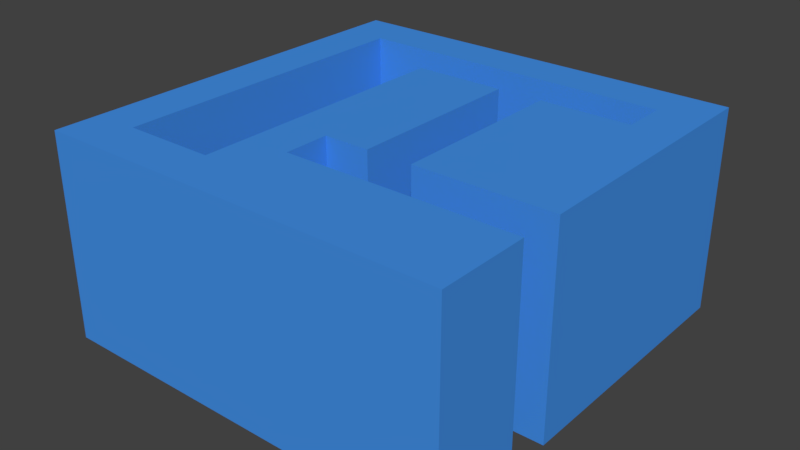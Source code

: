 # Source: shop.blend  (saved by Blender 2.78.0; exported with 4.5.12 LTS)
import bpy
from mathutils import Matrix  # noqa: F401  (used for matrix-valued properties, if any)

bpy.ops.wm.read_factory_settings(use_empty=True)
scene = bpy.context.scene
scene.name = 'Scene'

# ---- collections
col_collection_1 = bpy.data.collections.new('Collection 1'); scene.collection.children.link(col_collection_1)

# ---- materials (node trees are filled in below, after node groups)
mat_material = bpy.data.materials.new('Material')
mat_material.alpha_threshold = 0.0
mat_material.use_transparent_shadow = False
mat_material.diffuse_color = (0.05746, 0.2802, 0.8, 1.0)
mat_material.roughness = 0.5
mat_material.line_color = (0.0, 0.0, 0.0, 1.0)

# ---- material node trees

# ---- world
world_world = bpy.data.worlds.new('World'); scene.world = world_world
world_world.color = (0.05088, 0.05088, 0.05088)
world_world.use_sun_shadow = False
world_world.sun_shadow_jitter_overblur = 0.0
world_world.cycles.sampling_method = 'MANUAL'

# ---- meshes
me_grid = bpy.data.meshes.new('Grid')
me_grid.from_pydata([(-1.0, -1.0, 0.0), (-0.7778, -1.0, 0.0), (-0.5556, -1.0, 0.0), (-0.3333, -1.0, 0.0), (-0.1111, -1.0, 0.0), (0.1111, -1.0, 0.0), (0.3333, -1.0, 0.0), (0.5556, -1.0, 0.0), (0.7778, -1.0, 0.0), (1.0, -1.0, 0.0), (-1.0, -0.7778, 0.0), (-0.7778, -0.7778, 0.0), (-0.5556, -0.7778, 0.0), (-0.3333, -0.7778, 0.0), (-0.1111, -0.7778, 0.0), (0.1111, -0.7778, 0.0), (0.3333, -0.7778, 0.0), (0.5556, -0.7778, 0.0), (0.7778, -0.7778, 0.0), (1.0, -0.7778, 0.0), (-1.0, -0.5556, 0.0), (-0.7778, -0.5556, 0.0), (-0.5556, -0.7778, 1.0), (-0.3333, -0.5556, 0.0), (-0.1111, -0.5556, 0.0), (0.1111, -0.5556, 0.0), (0.3333, -0.5556, 0.0), (0.5556, -0.5556, 0.0), (0.7778, -0.5556, 0.0), (1.0, -0.5556, 0.0), (-1.0, -0.3333, 0.0), (-0.7778, -0.3333, 0.0), (-0.5556, -1.0, 1.0), (-0.3333, -0.3333, 0.0), (-0.1111, -0.3333, 0.0), (0.1111, -0.3333, 0.0), (0.3333, -0.3333, 0.0), (0.5556, -0.3333, 0.0), (0.7778, -0.3333, 0.0), (1.0, -0.3333, 0.0), (-1.0, -0.1111, 0.0), (-0.7778, -0.1111, 0.0), (-0.7778, -0.7778, 1.0), (-0.3333, -0.1111, 0.0), (-0.1111, -0.1111, 0.0), (0.1111, -0.1111, 0.0), (0.3333, -0.1111, 0.0), (0.5556, -0.1111, 0.0), (0.7778, -0.1111, 0.0), (1.0, -0.1111, 0.0), (-1.0, 0.1111, 0.0), (-0.7778, 0.1111, 0.0), (-0.7778, -1.0, 1.0), (-0.3333, 0.1111, 0.0), (-0.1111, 0.1111, 0.0), (0.1111, 0.1111, 0.0), (0.3333, 0.1111, 0.0), (0.5556, 0.1111, 0.0), (0.7778, 0.1111, 0.0), (1.0, 0.1111, 0.0), (-1.0, 0.3333, 0.0), (-0.7778, 0.3333, 0.0), (-1.0, -1.0, 1.0), (-0.3333, 0.3333, 0.0), (-0.1111, 0.3333, 0.0), (0.1111, 0.3333, 0.0), (0.3333, 0.3333, 0.0), (0.5556, 0.3333, 0.0), (0.7778, 0.3333, 0.0), (1.0, 0.3333, 0.0), (-1.0, 0.5556, 0.0), (-0.7778, 0.5556, 0.0), (-1.0, -0.7778, 1.0), (-0.3333, 0.5556, 0.0), (-0.1111, 0.5556, 0.0), (0.1111, 0.5556, 0.0), (0.3333, 0.5556, 0.0), (0.5556, 0.5556, 0.0), (0.7778, 0.5556, 0.0), (1.0, 0.5556, 0.0), (-1.0, 0.7778, 0.0), (-0.7778, 0.7778, 0.0), (-0.5556, 0.7778, 0.0), (-0.3333, 0.7778, 0.0), (-0.1111, 0.7778, 0.0), (0.1111, 0.7778, 0.0), (0.3333, 0.7778, 0.0), (0.5556, 0.7778, 0.0), (0.7778, 0.7778, 0.0), (1.0, 0.7778, 0.0), (-1.0, 1.0, 0.0), (-0.7778, 1.0, 0.0), (-0.5556, 1.0, 0.0), (-0.3333, 1.0, 0.0), (-0.1111, 1.0, 0.0), (0.1111, 1.0, 0.0), (0.3333, 1.0, 0.0), (0.5556, 1.0, 0.0), (0.7778, 1.0, 0.0), (1.0, 1.0, 0.0), (-0.3333, -1.0, 1.0), (-0.3333, -0.7778, 1.0), (-0.1111, -1.0, 1.0), (-0.1111, -0.7778, 1.0), (0.1111, -1.0, 1.0), (0.1111, -0.7778, 1.0), (0.3333, -1.0, 1.0), (0.3333, -0.7778, 1.0), (0.5556, -1.0, 1.0), (0.5556, -0.7778, 1.0), (0.7778, -1.0, 1.0), (0.7778, -0.7778, 1.0), (1.0, -1.0, 1.0), (1.0, -0.7778, 1.0), (-1.0, -0.5556, 1.0), (-0.7778, -0.5556, 1.0), (-0.3333, -0.5556, 1.0), (-0.1111, -0.5556, 1.0), (0.1111, -0.5556, 1.0), (0.3333, -0.5556, 1.0), (0.5556, -0.5556, 1.0), (0.7778, -0.5556, 1.0), (1.0, -0.5556, 1.0), (-1.0, -0.3333, 1.0), (-0.7778, -0.3333, 1.0), (-0.3333, -0.3333, 1.0), (-0.1111, -0.3333, 1.0), (0.1111, -0.3333, 1.0), (0.5556, -0.3333, 1.0), (0.3333, -0.3333, 1.0), (0.7778, -0.3333, 1.0), (1.0, -0.3333, 1.0), (-1.0, -0.1111, 1.0), (-0.7778, -0.1111, 1.0), (-0.3333, -0.1111, 1.0), (-0.1111, -0.1111, 1.0), (0.1111, -0.1111, 1.0), (0.3333, -0.1111, 1.0), (0.5556, -0.1111, 1.0), (0.7778, -0.1111, 1.0), (1.0, -0.1111, 1.0), (-1.0, 0.1111, 1.0), (-0.7778, 0.1111, 1.0), (-0.3333, 0.1111, 1.0), (-0.1111, 0.1111, 1.0), (0.1111, 0.1111, 1.0), (0.3333, 0.1111, 1.0), (0.5556, 0.1111, 1.0), (0.7778, 0.1111, 1.0), (1.0, 0.1111, 1.0), (-1.0, 0.3333, 1.0), (-0.7778, 0.3333, 1.0), (-0.3333, 0.3333, 1.0), (-0.1111, 0.3333, 1.0), (0.1111, 0.3333, 1.0), (0.3333, 0.3333, 1.0), (0.5556, 0.3333, 1.0), (0.7778, 0.3333, 1.0), (1.0, 0.3333, 1.0), (-1.0, 0.5556, 1.0), (-0.7778, 0.5556, 1.0), (-0.3333, 0.5556, 1.0), (-0.1111, 0.5556, 1.0), (0.1111, 0.5556, 1.0), (0.3333, 0.5556, 1.0), (0.5556, 0.5556, 1.0), (0.7778, 0.5556, 1.0), (1.0, 0.5556, 1.0), (-1.0, 0.7778, 1.0), (-0.7778, 0.7778, 1.0), (-0.5556, 0.7778, 1.0), (-0.3333, 0.7778, 1.0), (-0.1111, 0.7778, 1.0), (0.1111, 0.7778, 1.0), (0.3333, 0.7778, 1.0), (0.5556, 0.7778, 1.0), (0.7778, 0.7778, 1.0), (1.0, 0.7778, 1.0), (-1.0, 1.0, 1.0), (-0.7778, 1.0, 1.0), (-0.5556, 1.0, 1.0), (-0.3333, 1.0, 1.0), (-0.1111, 1.0, 1.0), (0.1111, 1.0, 1.0), (0.3333, 1.0, 1.0), (0.5556, 1.0, 1.0), (0.7778, 1.0, 1.0), (1.0, 1.0, 1.0)], [], [(0, 10, 11, 1), (1, 11, 12, 2), (2, 12, 13, 3), (3, 13, 14, 4), (4, 14, 15, 5), (5, 15, 16, 6), (6, 16, 17, 7), (7, 17, 18, 8), (8, 18, 19, 9), (10, 20, 21, 11), (137, 138, 147, 146), (135, 136, 145, 144), (13, 23, 24, 14), (14, 24, 25, 15), (15, 25, 26, 16), (16, 26, 27, 17), (17, 27, 28, 18), (18, 28, 29, 19), (20, 30, 31, 21), (134, 135, 144, 143), (132, 133, 142, 141), (23, 33, 34, 24), (130, 131, 140, 139), (128, 130, 139, 138), (129, 128, 138, 137), (126, 127, 136, 135), (125, 126, 135, 134), (30, 40, 41, 31), (123, 124, 133, 132), (116, 117, 126, 125), (33, 43, 44, 34), (34, 44, 45, 35), (114, 115, 124, 123), (36, 46, 47, 37), (37, 47, 48, 38), (38, 48, 49, 39), (40, 50, 51, 41), (111, 113, 122, 121), (109, 111, 121, 120), (43, 53, 54, 44), (44, 54, 55, 45), (107, 109, 120, 119), (46, 56, 57, 47), (47, 57, 58, 48), (48, 58, 59, 49), (50, 60, 61, 51), (105, 107, 119, 118), (103, 105, 118, 117), (53, 63, 64, 54), (54, 64, 65, 55), (101, 103, 117, 116), (56, 66, 67, 57), (57, 67, 68, 58), (58, 68, 69, 59), (60, 70, 71, 61), (72, 42, 115, 114), (110, 112, 113, 111), (63, 73, 74, 64), (64, 74, 75, 65), (108, 110, 111, 109), (66, 76, 77, 67), (67, 77, 78, 68), (68, 78, 79, 69), (70, 80, 81, 71), (106, 108, 109, 107), (104, 106, 107, 105), (102, 104, 105, 103), (100, 102, 103, 101), (32, 100, 101, 22), (52, 32, 22, 42), (62, 52, 42, 72), (78, 88, 89, 79), (80, 90, 91, 81), (81, 91, 92, 82), (82, 92, 93, 83), (83, 93, 94, 84), (84, 94, 95, 85), (85, 95, 96, 86), (86, 96, 97, 87), (87, 97, 98, 88), (88, 98, 99, 89), (138, 139, 148, 147), (139, 140, 149, 148), (141, 142, 151, 150), (143, 144, 153, 152), (144, 145, 154, 153), (146, 147, 156, 155), (147, 148, 157, 156), (148, 149, 158, 157), (150, 151, 160, 159), (152, 153, 162, 161), (153, 154, 163, 162), (155, 156, 165, 164), (156, 157, 166, 165), (157, 158, 167, 166), (159, 160, 169, 168), (166, 167, 177, 176), (168, 169, 179, 178), (169, 170, 180, 179), (170, 171, 181, 180), (171, 172, 182, 181), (172, 173, 183, 182), (173, 174, 184, 183), (174, 175, 185, 184), (175, 176, 186, 185), (176, 177, 187, 186), (56, 46, 137, 146), (97, 96, 184, 185), (28, 27, 120, 121), (70, 60, 150, 159), (43, 33, 125, 134), (19, 29, 122, 113), (83, 84, 172, 171), (6, 7, 108, 106), (61, 71, 160, 151), (98, 97, 185, 186), (29, 28, 121, 122), (89, 99, 187, 177), (30, 20, 114, 123), (84, 85, 173, 172), (99, 98, 186, 187), (21, 31, 124, 115), (7, 8, 110, 108), (35, 45, 136, 127), (85, 86, 174, 173), (73, 63, 152, 161), (49, 59, 149, 140), (46, 36, 129, 137), (86, 87, 175, 174), (8, 9, 112, 110), (60, 50, 141, 150), (33, 23, 116, 125), (88, 78, 166, 176), (9, 19, 113, 112), (74, 73, 161, 162), (10, 0, 62, 72), (51, 61, 151, 142), (87, 88, 176, 175), (65, 75, 163, 154), (0, 1, 52, 62), (24, 34, 126, 117), (79, 89, 177, 167), (20, 10, 72, 114), (75, 74, 162, 163), (11, 21, 115, 42), (76, 66, 155, 164), (90, 80, 168, 178), (1, 2, 32, 52), (63, 53, 143, 152), (39, 49, 140, 131), (34, 35, 127, 126), (91, 90, 178, 179), (77, 76, 164, 165), (12, 11, 42, 22), (50, 40, 132, 141), (23, 13, 101, 116), (2, 3, 100, 32), (41, 51, 142, 133), (92, 91, 179, 180), (78, 77, 165, 166), (55, 65, 154, 145), (36, 37, 128, 129), (69, 79, 167, 158), (13, 12, 22, 101), (93, 92, 180, 181), (3, 4, 102, 100), (66, 56, 146, 155), (37, 38, 130, 128), (80, 70, 159, 168), (53, 43, 134, 143), (94, 93, 181, 182), (25, 24, 117, 118), (71, 81, 169, 160), (38, 39, 131, 130), (4, 5, 104, 102), (40, 30, 123, 132), (95, 94, 182, 183), (26, 25, 118, 119), (31, 41, 133, 124), (81, 82, 170, 169), (45, 55, 145, 136), (96, 95, 183, 184), (27, 26, 119, 120), (5, 6, 106, 104), (59, 69, 158, 149), (82, 83, 171, 170)])
me_grid.materials.append(mat_material)
me_grid.use_remesh_preserve_volume = False
me_grid.use_remesh_preserve_attributes = False
me_grid.use_mirror_vertex_groups = False
me_grid.update()

# ---- objects
ob_grid = bpy.data.objects.new('Grid', me_grid)

# ---- transforms, parenting, visibility, modifiers, constraints
ob_grid.location = (0.0, 0.0, 0.0)
ob_grid.scale = (20.0, 20.0, 20.0)
ob_grid.lineart.crease_threshold = 0.0

# ---- collection membership
col_collection_1.objects.link(ob_grid)

# ---- scene / render settings (as saved in the file)
scene.frame_start = 1; scene.frame_end = 250; scene.frame_set(1)
scene.render.engine = 'BLENDER_EEVEE_NEXT'
scene.render.resolution_percentage = 50
scene.render.dither_intensity = 0.0
scene.cycles.use_denoising = False
scene.cycles.samples = 128
scene.cycles.sampling_pattern = 'TABULATED_SOBOL'
scene.cycles.light_sampling_threshold = 0.0
scene.cycles.use_adaptive_sampling = False
scene.cycles.use_light_tree = False
scene.cycles.blur_glossy = 0.0
scene.cycles.sample_clamp_indirect = 0.0
scene.view_settings.view_transform = 'Standard'
bpy.context.view_layer.update()

# ---- added for rendering (the .blend has no active camera and no usable light): camera, sun
cam_auto = bpy.data.cameras.new('AutoCamera')
cam_auto.lens = 50.0
cam_auto.sensor_width = 36.0
cam_auto.clip_end = 1000.0
ob_auto_camera = bpy.data.objects.new('AutoCamera', cam_auto)
scene.collection.objects.link(ob_auto_camera)
ob_auto_camera.location = (55.5135, -66.6162, 54.4108)
ob_auto_camera.rotation_euler = (1.09748, -7.21219e-08, 0.694738)
scene.camera = ob_auto_camera
light_auto_sun = bpy.data.lights.new('AutoSun', 'SUN')
light_auto_sun.energy = 3.0
light_auto_sun.angle = 0.0523599
ob_auto_sun = bpy.data.objects.new('AutoSun', light_auto_sun)
scene.collection.objects.link(ob_auto_sun)
ob_auto_sun.rotation_euler = (0.872665, 0.174533, 0.523599)
bpy.context.view_layer.update()
